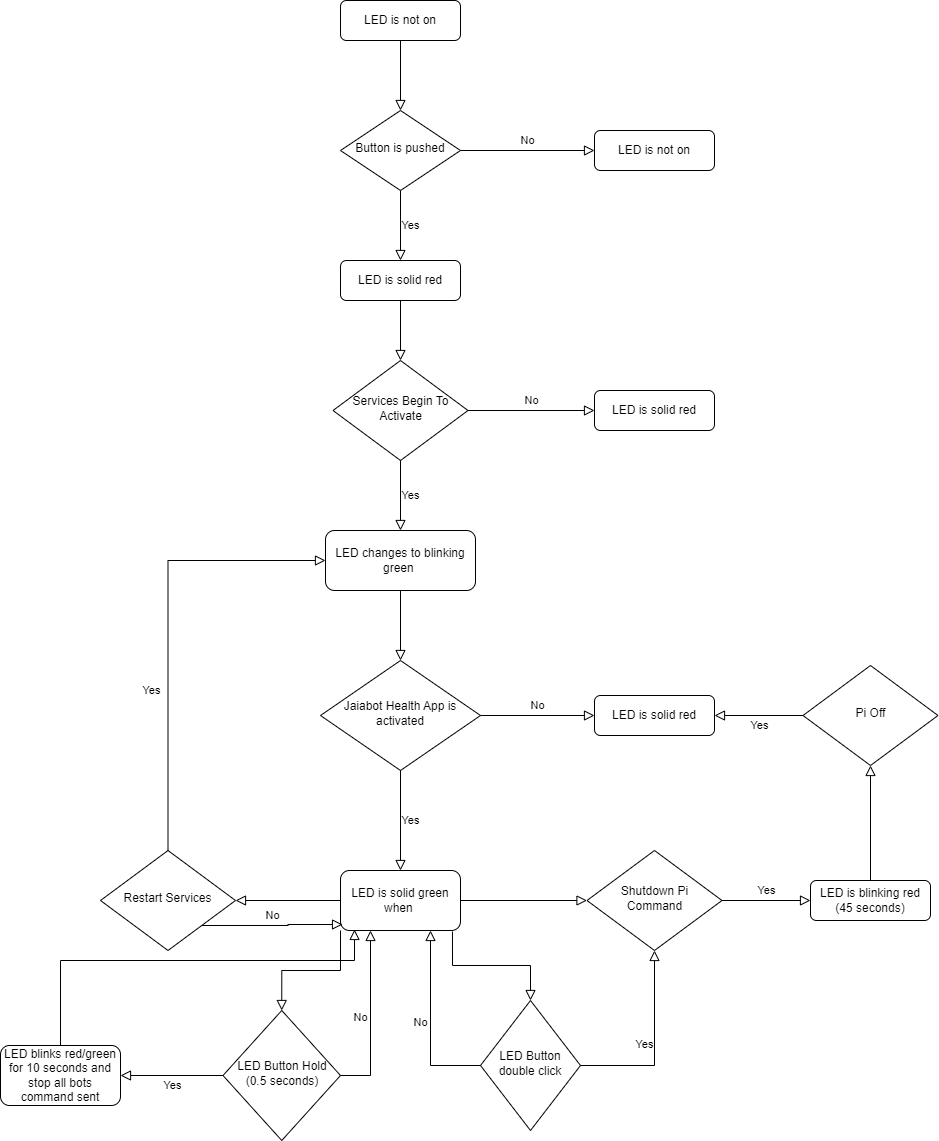

The diagram above was exported from draw.io. Its source (the exported page's mxGraphModel, read from the mxfile embedded in the PNG):
<mxGraphModel dx="3333" dy="908" grid="1" gridSize="10" guides="1" tooltips="1" connect="1" arrows="1" fold="1" page="1" pageScale="1" pageWidth="827" pageHeight="1169" math="0" shadow="0">
  <root>
    <mxCell id="WIyWlLk6GJQsqaUBKTNV-0" />
    <mxCell id="WIyWlLk6GJQsqaUBKTNV-1" parent="WIyWlLk6GJQsqaUBKTNV-0" />
    <mxCell id="WIyWlLk6GJQsqaUBKTNV-2" value="" style="rounded=0;html=1;jettySize=auto;orthogonalLoop=1;fontSize=11;endArrow=block;endFill=0;endSize=8;strokeWidth=1;shadow=0;labelBackgroundColor=none;edgeStyle=orthogonalEdgeStyle;" parent="WIyWlLk6GJQsqaUBKTNV-1" source="WIyWlLk6GJQsqaUBKTNV-3" target="WIyWlLk6GJQsqaUBKTNV-6" edge="1">
      <mxGeometry relative="1" as="geometry" />
    </mxCell>
    <mxCell id="WIyWlLk6GJQsqaUBKTNV-3" value="LED is not on" style="rounded=1;whiteSpace=wrap;html=1;fontSize=12;glass=0;strokeWidth=1;shadow=0;" parent="WIyWlLk6GJQsqaUBKTNV-1" vertex="1">
      <mxGeometry x="160" y="80" width="120" height="40" as="geometry" />
    </mxCell>
    <mxCell id="WIyWlLk6GJQsqaUBKTNV-5" value="No" style="edgeStyle=orthogonalEdgeStyle;rounded=0;html=1;jettySize=auto;orthogonalLoop=1;fontSize=11;endArrow=block;endFill=0;endSize=8;strokeWidth=1;shadow=0;labelBackgroundColor=none;" parent="WIyWlLk6GJQsqaUBKTNV-1" source="WIyWlLk6GJQsqaUBKTNV-6" target="WIyWlLk6GJQsqaUBKTNV-7" edge="1">
      <mxGeometry y="10" relative="1" as="geometry">
        <mxPoint as="offset" />
      </mxGeometry>
    </mxCell>
    <mxCell id="WIyWlLk6GJQsqaUBKTNV-6" value="Button is pushed" style="rhombus;whiteSpace=wrap;html=1;shadow=0;fontFamily=Helvetica;fontSize=12;align=center;strokeWidth=1;spacing=6;spacingTop=-4;" parent="WIyWlLk6GJQsqaUBKTNV-1" vertex="1">
      <mxGeometry x="160" y="190" width="120" height="80" as="geometry" />
    </mxCell>
    <mxCell id="WIyWlLk6GJQsqaUBKTNV-7" value="LED is not on" style="rounded=1;whiteSpace=wrap;html=1;fontSize=12;glass=0;strokeWidth=1;shadow=0;" parent="WIyWlLk6GJQsqaUBKTNV-1" vertex="1">
      <mxGeometry x="414" y="210" width="120" height="40" as="geometry" />
    </mxCell>
    <mxCell id="WIyWlLk6GJQsqaUBKTNV-11" value="LED changes to blinking green&amp;nbsp;" style="rounded=1;whiteSpace=wrap;html=1;fontSize=12;glass=0;strokeWidth=1;shadow=0;" parent="WIyWlLk6GJQsqaUBKTNV-1" vertex="1">
      <mxGeometry x="145" y="610" width="150" height="60" as="geometry" />
    </mxCell>
    <mxCell id="WIyWlLk6GJQsqaUBKTNV-12" value="LED is solid red" style="rounded=1;whiteSpace=wrap;html=1;fontSize=12;glass=0;strokeWidth=1;shadow=0;" parent="WIyWlLk6GJQsqaUBKTNV-1" vertex="1">
      <mxGeometry x="160" y="340" width="120" height="40" as="geometry" />
    </mxCell>
    <mxCell id="3xOfT7cZx814kO6TWOph-3" value="LED is solid green when&amp;nbsp;" style="rounded=1;whiteSpace=wrap;html=1;" vertex="1" parent="WIyWlLk6GJQsqaUBKTNV-1">
      <mxGeometry x="160" y="950" width="120" height="60" as="geometry" />
    </mxCell>
    <mxCell id="3xOfT7cZx814kO6TWOph-7" value="Yes" style="edgeStyle=orthogonalEdgeStyle;rounded=0;html=1;jettySize=auto;orthogonalLoop=1;fontSize=11;endArrow=block;endFill=0;endSize=8;strokeWidth=1;shadow=0;labelBackgroundColor=none;exitX=0.5;exitY=1;exitDx=0;exitDy=0;entryX=0.5;entryY=0;entryDx=0;entryDy=0;" edge="1" parent="WIyWlLk6GJQsqaUBKTNV-1" source="WIyWlLk6GJQsqaUBKTNV-6" target="WIyWlLk6GJQsqaUBKTNV-12">
      <mxGeometry y="10" relative="1" as="geometry">
        <mxPoint as="offset" />
        <mxPoint x="290" y="240" as="sourcePoint" />
        <mxPoint x="424" y="240" as="targetPoint" />
      </mxGeometry>
    </mxCell>
    <mxCell id="3xOfT7cZx814kO6TWOph-8" value="Services Begin To Activate" style="rhombus;whiteSpace=wrap;html=1;shadow=0;fontFamily=Helvetica;fontSize=12;align=center;strokeWidth=1;spacing=6;spacingTop=-4;" vertex="1" parent="WIyWlLk6GJQsqaUBKTNV-1">
      <mxGeometry x="152.5" y="440" width="135" height="100" as="geometry" />
    </mxCell>
    <mxCell id="3xOfT7cZx814kO6TWOph-9" value="" style="rounded=0;html=1;jettySize=auto;orthogonalLoop=1;fontSize=11;endArrow=block;endFill=0;endSize=8;strokeWidth=1;shadow=0;labelBackgroundColor=none;edgeStyle=orthogonalEdgeStyle;exitX=0.5;exitY=1;exitDx=0;exitDy=0;entryX=0.5;entryY=0;entryDx=0;entryDy=0;" edge="1" parent="WIyWlLk6GJQsqaUBKTNV-1" source="WIyWlLk6GJQsqaUBKTNV-12" target="3xOfT7cZx814kO6TWOph-8">
      <mxGeometry relative="1" as="geometry">
        <mxPoint x="250" y="160" as="sourcePoint" />
        <mxPoint x="230" y="200" as="targetPoint" />
      </mxGeometry>
    </mxCell>
    <mxCell id="3xOfT7cZx814kO6TWOph-10" value="LED is solid red" style="rounded=1;whiteSpace=wrap;html=1;fontSize=12;glass=0;strokeWidth=1;shadow=0;" vertex="1" parent="WIyWlLk6GJQsqaUBKTNV-1">
      <mxGeometry x="414" y="470" width="120" height="40" as="geometry" />
    </mxCell>
    <mxCell id="3xOfT7cZx814kO6TWOph-11" value="No" style="edgeStyle=orthogonalEdgeStyle;rounded=0;html=1;jettySize=auto;orthogonalLoop=1;fontSize=11;endArrow=block;endFill=0;endSize=8;strokeWidth=1;shadow=0;labelBackgroundColor=none;exitX=1;exitY=0.5;exitDx=0;exitDy=0;entryX=0;entryY=0.5;entryDx=0;entryDy=0;" edge="1" parent="WIyWlLk6GJQsqaUBKTNV-1" source="3xOfT7cZx814kO6TWOph-8" target="3xOfT7cZx814kO6TWOph-10">
      <mxGeometry y="10" relative="1" as="geometry">
        <mxPoint as="offset" />
        <mxPoint x="290" y="240" as="sourcePoint" />
        <mxPoint x="380" y="490" as="targetPoint" />
      </mxGeometry>
    </mxCell>
    <mxCell id="3xOfT7cZx814kO6TWOph-14" value="Yes" style="edgeStyle=orthogonalEdgeStyle;rounded=0;html=1;jettySize=auto;orthogonalLoop=1;fontSize=11;endArrow=block;endFill=0;endSize=8;strokeWidth=1;shadow=0;labelBackgroundColor=none;exitX=0.5;exitY=1;exitDx=0;exitDy=0;entryX=0.5;entryY=0;entryDx=0;entryDy=0;" edge="1" parent="WIyWlLk6GJQsqaUBKTNV-1" source="3xOfT7cZx814kO6TWOph-8" target="WIyWlLk6GJQsqaUBKTNV-11">
      <mxGeometry y="10" relative="1" as="geometry">
        <mxPoint as="offset" />
        <mxPoint x="230" y="280" as="sourcePoint" />
        <mxPoint x="230" y="350" as="targetPoint" />
      </mxGeometry>
    </mxCell>
    <mxCell id="3xOfT7cZx814kO6TWOph-15" value="Jaiabot Health App is activated" style="rhombus;whiteSpace=wrap;html=1;shadow=0;fontFamily=Helvetica;fontSize=12;align=center;strokeWidth=1;spacing=6;spacingTop=-4;" vertex="1" parent="WIyWlLk6GJQsqaUBKTNV-1">
      <mxGeometry x="140" y="740" width="160" height="110" as="geometry" />
    </mxCell>
    <mxCell id="3xOfT7cZx814kO6TWOph-16" value="" style="rounded=0;html=1;jettySize=auto;orthogonalLoop=1;fontSize=11;endArrow=block;endFill=0;endSize=8;strokeWidth=1;shadow=0;labelBackgroundColor=none;edgeStyle=orthogonalEdgeStyle;exitX=0.5;exitY=1;exitDx=0;exitDy=0;entryX=0.5;entryY=0;entryDx=0;entryDy=0;" edge="1" parent="WIyWlLk6GJQsqaUBKTNV-1" source="WIyWlLk6GJQsqaUBKTNV-11" target="3xOfT7cZx814kO6TWOph-15">
      <mxGeometry relative="1" as="geometry">
        <mxPoint x="230" y="390" as="sourcePoint" />
        <mxPoint x="230" y="450" as="targetPoint" />
      </mxGeometry>
    </mxCell>
    <mxCell id="3xOfT7cZx814kO6TWOph-17" value="LED is solid red" style="rounded=1;whiteSpace=wrap;html=1;fontSize=12;glass=0;strokeWidth=1;shadow=0;" vertex="1" parent="WIyWlLk6GJQsqaUBKTNV-1">
      <mxGeometry x="414" y="775" width="120" height="40" as="geometry" />
    </mxCell>
    <mxCell id="3xOfT7cZx814kO6TWOph-18" value="No" style="edgeStyle=orthogonalEdgeStyle;rounded=0;html=1;jettySize=auto;orthogonalLoop=1;fontSize=11;endArrow=block;endFill=0;endSize=8;strokeWidth=1;shadow=0;labelBackgroundColor=none;exitX=1;exitY=0.5;exitDx=0;exitDy=0;entryX=0;entryY=0.5;entryDx=0;entryDy=0;" edge="1" parent="WIyWlLk6GJQsqaUBKTNV-1" source="3xOfT7cZx814kO6TWOph-15" target="3xOfT7cZx814kO6TWOph-17">
      <mxGeometry y="10" relative="1" as="geometry">
        <mxPoint as="offset" />
        <mxPoint x="297.5" y="500" as="sourcePoint" />
        <mxPoint x="424" y="500" as="targetPoint" />
      </mxGeometry>
    </mxCell>
    <mxCell id="3xOfT7cZx814kO6TWOph-19" value="Yes" style="edgeStyle=orthogonalEdgeStyle;rounded=0;html=1;jettySize=auto;orthogonalLoop=1;fontSize=11;endArrow=block;endFill=0;endSize=8;strokeWidth=1;shadow=0;labelBackgroundColor=none;exitX=0.5;exitY=1;exitDx=0;exitDy=0;entryX=0.5;entryY=0;entryDx=0;entryDy=0;" edge="1" parent="WIyWlLk6GJQsqaUBKTNV-1" source="3xOfT7cZx814kO6TWOph-15" target="3xOfT7cZx814kO6TWOph-3">
      <mxGeometry y="10" relative="1" as="geometry">
        <mxPoint as="offset" />
        <mxPoint x="230" y="550" as="sourcePoint" />
        <mxPoint x="230" y="620" as="targetPoint" />
      </mxGeometry>
    </mxCell>
    <mxCell id="3xOfT7cZx814kO6TWOph-20" value="Restart Services" style="rhombus;whiteSpace=wrap;html=1;shadow=0;fontFamily=Helvetica;fontSize=12;align=center;strokeWidth=1;spacing=6;spacingTop=-4;" vertex="1" parent="WIyWlLk6GJQsqaUBKTNV-1">
      <mxGeometry x="-80" y="930" width="135" height="100" as="geometry" />
    </mxCell>
    <mxCell id="3xOfT7cZx814kO6TWOph-21" value="" style="rounded=0;html=1;jettySize=auto;orthogonalLoop=1;fontSize=11;endArrow=block;endFill=0;endSize=8;strokeWidth=1;shadow=0;labelBackgroundColor=none;edgeStyle=orthogonalEdgeStyle;exitX=0;exitY=0.5;exitDx=0;exitDy=0;entryX=1;entryY=0.5;entryDx=0;entryDy=0;" edge="1" parent="WIyWlLk6GJQsqaUBKTNV-1" source="3xOfT7cZx814kO6TWOph-3" target="3xOfT7cZx814kO6TWOph-20">
      <mxGeometry relative="1" as="geometry">
        <mxPoint x="230" y="680" as="sourcePoint" />
        <mxPoint x="230" y="750" as="targetPoint" />
      </mxGeometry>
    </mxCell>
    <mxCell id="3xOfT7cZx814kO6TWOph-22" value="Yes" style="edgeStyle=orthogonalEdgeStyle;rounded=0;html=1;jettySize=auto;orthogonalLoop=1;fontSize=11;endArrow=block;endFill=0;endSize=8;strokeWidth=1;shadow=0;labelBackgroundColor=none;exitX=0.5;exitY=0;exitDx=0;exitDy=0;entryX=0;entryY=0.5;entryDx=0;entryDy=0;" edge="1" parent="WIyWlLk6GJQsqaUBKTNV-1" source="3xOfT7cZx814kO6TWOph-20" target="WIyWlLk6GJQsqaUBKTNV-11">
      <mxGeometry x="-0.2849" y="18" relative="1" as="geometry">
        <mxPoint x="1" as="offset" />
        <mxPoint x="230" y="860" as="sourcePoint" />
        <mxPoint x="230" y="960" as="targetPoint" />
      </mxGeometry>
    </mxCell>
    <mxCell id="3xOfT7cZx814kO6TWOph-23" value="No" style="edgeStyle=orthogonalEdgeStyle;rounded=0;html=1;jettySize=auto;orthogonalLoop=1;fontSize=11;endArrow=block;endFill=0;endSize=8;strokeWidth=1;shadow=0;labelBackgroundColor=none;exitX=1;exitY=1;exitDx=0;exitDy=0;entryX=0.017;entryY=0.9;entryDx=0;entryDy=0;entryPerimeter=0;" edge="1" parent="WIyWlLk6GJQsqaUBKTNV-1" source="3xOfT7cZx814kO6TWOph-20" target="3xOfT7cZx814kO6TWOph-3">
      <mxGeometry y="10" relative="1" as="geometry">
        <mxPoint as="offset" />
        <mxPoint x="310" y="805" as="sourcePoint" />
        <mxPoint x="424" y="805" as="targetPoint" />
      </mxGeometry>
    </mxCell>
    <mxCell id="3xOfT7cZx814kO6TWOph-24" value="Shutdown Pi Command" style="rhombus;whiteSpace=wrap;html=1;shadow=0;fontFamily=Helvetica;fontSize=12;align=center;strokeWidth=1;spacing=6;spacingTop=-4;" vertex="1" parent="WIyWlLk6GJQsqaUBKTNV-1">
      <mxGeometry x="406.5" y="930" width="135" height="100" as="geometry" />
    </mxCell>
    <mxCell id="3xOfT7cZx814kO6TWOph-25" value="" style="rounded=0;html=1;jettySize=auto;orthogonalLoop=1;fontSize=11;endArrow=block;endFill=0;endSize=8;strokeWidth=1;shadow=0;labelBackgroundColor=none;edgeStyle=orthogonalEdgeStyle;exitX=1;exitY=0.5;exitDx=0;exitDy=0;entryX=0;entryY=0.5;entryDx=0;entryDy=0;" edge="1" parent="WIyWlLk6GJQsqaUBKTNV-1" source="3xOfT7cZx814kO6TWOph-3" target="3xOfT7cZx814kO6TWOph-24">
      <mxGeometry relative="1" as="geometry">
        <mxPoint x="170" y="990" as="sourcePoint" />
        <mxPoint x="65" y="990" as="targetPoint" />
      </mxGeometry>
    </mxCell>
    <mxCell id="3xOfT7cZx814kO6TWOph-26" value="LED is blinking red (45 seconds)" style="rounded=1;whiteSpace=wrap;html=1;fontSize=12;glass=0;strokeWidth=1;shadow=0;" vertex="1" parent="WIyWlLk6GJQsqaUBKTNV-1">
      <mxGeometry x="630" y="960" width="120" height="40" as="geometry" />
    </mxCell>
    <mxCell id="3xOfT7cZx814kO6TWOph-27" value="Yes" style="edgeStyle=orthogonalEdgeStyle;rounded=0;html=1;jettySize=auto;orthogonalLoop=1;fontSize=11;endArrow=block;endFill=0;endSize=8;strokeWidth=1;shadow=0;labelBackgroundColor=none;exitX=1;exitY=0.5;exitDx=0;exitDy=0;entryX=0;entryY=0.5;entryDx=0;entryDy=0;" edge="1" parent="WIyWlLk6GJQsqaUBKTNV-1" source="3xOfT7cZx814kO6TWOph-24" target="3xOfT7cZx814kO6TWOph-26">
      <mxGeometry y="10" relative="1" as="geometry">
        <mxPoint as="offset" />
        <mxPoint x="230" y="550" as="sourcePoint" />
        <mxPoint x="230" y="620" as="targetPoint" />
      </mxGeometry>
    </mxCell>
    <mxCell id="3xOfT7cZx814kO6TWOph-28" value="Pi Off" style="rhombus;whiteSpace=wrap;html=1;shadow=0;fontFamily=Helvetica;fontSize=12;align=center;strokeWidth=1;spacing=6;spacingTop=-4;" vertex="1" parent="WIyWlLk6GJQsqaUBKTNV-1">
      <mxGeometry x="622.5" y="745" width="135" height="100" as="geometry" />
    </mxCell>
    <mxCell id="3xOfT7cZx814kO6TWOph-30" value="Yes" style="edgeStyle=orthogonalEdgeStyle;rounded=0;html=1;jettySize=auto;orthogonalLoop=1;fontSize=11;endArrow=block;endFill=0;endSize=8;strokeWidth=1;shadow=0;labelBackgroundColor=none;exitX=0;exitY=0.5;exitDx=0;exitDy=0;entryX=1;entryY=0.5;entryDx=0;entryDy=0;" edge="1" parent="WIyWlLk6GJQsqaUBKTNV-1" source="3xOfT7cZx814kO6TWOph-28" target="3xOfT7cZx814kO6TWOph-17">
      <mxGeometry y="10" relative="1" as="geometry">
        <mxPoint as="offset" />
        <mxPoint x="700" y="970" as="sourcePoint" />
        <mxPoint x="700" y="855" as="targetPoint" />
      </mxGeometry>
    </mxCell>
    <mxCell id="3xOfT7cZx814kO6TWOph-31" value="" style="rounded=0;html=1;jettySize=auto;orthogonalLoop=1;fontSize=11;endArrow=block;endFill=0;endSize=8;strokeWidth=1;shadow=0;labelBackgroundColor=none;edgeStyle=orthogonalEdgeStyle;exitX=0.5;exitY=0;exitDx=0;exitDy=0;entryX=0.5;entryY=1;entryDx=0;entryDy=0;" edge="1" parent="WIyWlLk6GJQsqaUBKTNV-1" source="3xOfT7cZx814kO6TWOph-26" target="3xOfT7cZx814kO6TWOph-28">
      <mxGeometry relative="1" as="geometry">
        <mxPoint x="230" y="680" as="sourcePoint" />
        <mxPoint x="230" y="750" as="targetPoint" />
      </mxGeometry>
    </mxCell>
    <mxCell id="3xOfT7cZx814kO6TWOph-32" value="LED Button Hold (0.5 seconds)" style="rhombus;whiteSpace=wrap;html=1;shadow=0;fontFamily=Helvetica;fontSize=12;align=center;strokeWidth=1;spacing=6;spacingTop=-4;" vertex="1" parent="WIyWlLk6GJQsqaUBKTNV-1">
      <mxGeometry x="42.5" y="1090" width="117.5" height="130" as="geometry" />
    </mxCell>
    <mxCell id="3xOfT7cZx814kO6TWOph-33" value="" style="rounded=0;html=1;jettySize=auto;orthogonalLoop=1;fontSize=11;endArrow=block;endFill=0;endSize=8;strokeWidth=1;shadow=0;labelBackgroundColor=none;edgeStyle=orthogonalEdgeStyle;exitX=0;exitY=1;exitDx=0;exitDy=0;entryX=0.5;entryY=0;entryDx=0;entryDy=0;" edge="1" parent="WIyWlLk6GJQsqaUBKTNV-1" source="3xOfT7cZx814kO6TWOph-3" target="3xOfT7cZx814kO6TWOph-32">
      <mxGeometry relative="1" as="geometry">
        <mxPoint x="290" y="990" as="sourcePoint" />
        <mxPoint x="416.5" y="990" as="targetPoint" />
      </mxGeometry>
    </mxCell>
    <mxCell id="3xOfT7cZx814kO6TWOph-34" value="LED Button double click" style="rhombus;whiteSpace=wrap;html=1;shadow=0;fontFamily=Helvetica;fontSize=12;align=center;strokeWidth=1;spacing=6;spacingTop=-4;" vertex="1" parent="WIyWlLk6GJQsqaUBKTNV-1">
      <mxGeometry x="300" y="1080" width="100" height="130" as="geometry" />
    </mxCell>
    <mxCell id="3xOfT7cZx814kO6TWOph-35" value="" style="rounded=0;html=1;jettySize=auto;orthogonalLoop=1;fontSize=11;endArrow=block;endFill=0;endSize=8;strokeWidth=1;shadow=0;labelBackgroundColor=none;edgeStyle=orthogonalEdgeStyle;exitX=0.933;exitY=1.017;exitDx=0;exitDy=0;exitPerimeter=0;" edge="1" parent="WIyWlLk6GJQsqaUBKTNV-1" source="3xOfT7cZx814kO6TWOph-3" target="3xOfT7cZx814kO6TWOph-34">
      <mxGeometry relative="1" as="geometry">
        <mxPoint x="170" y="1020" as="sourcePoint" />
        <mxPoint x="168.75" y="1120" as="targetPoint" />
      </mxGeometry>
    </mxCell>
    <mxCell id="3xOfT7cZx814kO6TWOph-36" value="Yes" style="edgeStyle=orthogonalEdgeStyle;rounded=0;html=1;jettySize=auto;orthogonalLoop=1;fontSize=11;endArrow=block;endFill=0;endSize=8;strokeWidth=1;shadow=0;labelBackgroundColor=none;exitX=1;exitY=0.5;exitDx=0;exitDy=0;entryX=0.5;entryY=1;entryDx=0;entryDy=0;" edge="1" parent="WIyWlLk6GJQsqaUBKTNV-1" source="3xOfT7cZx814kO6TWOph-34" target="3xOfT7cZx814kO6TWOph-24">
      <mxGeometry y="10" relative="1" as="geometry">
        <mxPoint as="offset" />
        <mxPoint x="551.5" y="990" as="sourcePoint" />
        <mxPoint x="640" y="990" as="targetPoint" />
      </mxGeometry>
    </mxCell>
    <mxCell id="3xOfT7cZx814kO6TWOph-37" value="No" style="edgeStyle=orthogonalEdgeStyle;rounded=0;html=1;jettySize=auto;orthogonalLoop=1;fontSize=11;endArrow=block;endFill=0;endSize=8;strokeWidth=1;shadow=0;labelBackgroundColor=none;exitX=0;exitY=0.5;exitDx=0;exitDy=0;entryX=0.75;entryY=1;entryDx=0;entryDy=0;" edge="1" parent="WIyWlLk6GJQsqaUBKTNV-1" source="3xOfT7cZx814kO6TWOph-34" target="3xOfT7cZx814kO6TWOph-3">
      <mxGeometry y="10" relative="1" as="geometry">
        <mxPoint as="offset" />
        <mxPoint x="310" y="805" as="sourcePoint" />
        <mxPoint x="424" y="805" as="targetPoint" />
      </mxGeometry>
    </mxCell>
    <mxCell id="3xOfT7cZx814kO6TWOph-38" value="No" style="edgeStyle=orthogonalEdgeStyle;rounded=0;html=1;jettySize=auto;orthogonalLoop=1;fontSize=11;endArrow=block;endFill=0;endSize=8;strokeWidth=1;shadow=0;labelBackgroundColor=none;exitX=1;exitY=0.5;exitDx=0;exitDy=0;entryX=0.25;entryY=1;entryDx=0;entryDy=0;" edge="1" parent="WIyWlLk6GJQsqaUBKTNV-1" source="3xOfT7cZx814kO6TWOph-32" target="3xOfT7cZx814kO6TWOph-3">
      <mxGeometry y="10" relative="1" as="geometry">
        <mxPoint as="offset" />
        <mxPoint x="310" y="1155" as="sourcePoint" />
        <mxPoint x="260" y="1020" as="targetPoint" />
      </mxGeometry>
    </mxCell>
    <mxCell id="3xOfT7cZx814kO6TWOph-39" value="LED blinks red/green for 10 seconds and stop all bots command sent" style="rounded=1;whiteSpace=wrap;html=1;" vertex="1" parent="WIyWlLk6GJQsqaUBKTNV-1">
      <mxGeometry x="-180" y="1125" width="120" height="60" as="geometry" />
    </mxCell>
    <mxCell id="3xOfT7cZx814kO6TWOph-40" value="Yes" style="edgeStyle=orthogonalEdgeStyle;rounded=0;html=1;jettySize=auto;orthogonalLoop=1;fontSize=11;endArrow=block;endFill=0;endSize=8;strokeWidth=1;shadow=0;labelBackgroundColor=none;exitX=0;exitY=0.5;exitDx=0;exitDy=0;entryX=1;entryY=0.5;entryDx=0;entryDy=0;" edge="1" parent="WIyWlLk6GJQsqaUBKTNV-1" source="3xOfT7cZx814kO6TWOph-32" target="3xOfT7cZx814kO6TWOph-39">
      <mxGeometry y="10" relative="1" as="geometry">
        <mxPoint as="offset" />
        <mxPoint x="410" y="1155" as="sourcePoint" />
        <mxPoint x="484" y="1040" as="targetPoint" />
      </mxGeometry>
    </mxCell>
    <mxCell id="3xOfT7cZx814kO6TWOph-41" value="" style="rounded=0;html=1;jettySize=auto;orthogonalLoop=1;fontSize=11;endArrow=block;endFill=0;endSize=8;strokeWidth=1;shadow=0;labelBackgroundColor=none;edgeStyle=orthogonalEdgeStyle;exitX=0.5;exitY=0;exitDx=0;exitDy=0;entryX=0.117;entryY=0.983;entryDx=0;entryDy=0;entryPerimeter=0;" edge="1" parent="WIyWlLk6GJQsqaUBKTNV-1" source="3xOfT7cZx814kO6TWOph-39" target="3xOfT7cZx814kO6TWOph-3">
      <mxGeometry relative="1" as="geometry">
        <mxPoint x="170" y="1020" as="sourcePoint" />
        <mxPoint x="111.25" y="1100" as="targetPoint" />
        <Array as="points">
          <mxPoint x="-120" y="1040" />
          <mxPoint x="174" y="1040" />
        </Array>
      </mxGeometry>
    </mxCell>
  </root>
</mxGraphModel>